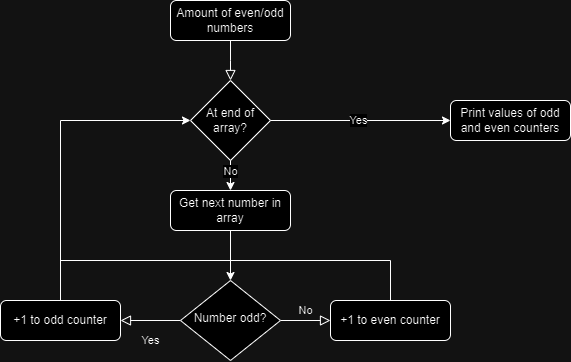

The diagram above was exported from draw.io. Its source (the exported page's mxGraphModel, read from the mxfile embedded in the PNG):
<mxGraphModel dx="1816" dy="538" grid="1" gridSize="10" guides="1" tooltips="1" connect="1" arrows="1" fold="1" page="1" pageScale="1" pageWidth="827" pageHeight="1169" math="0" shadow="0">
  <root>
    <mxCell id="WIyWlLk6GJQsqaUBKTNV-0" />
    <mxCell id="WIyWlLk6GJQsqaUBKTNV-1" parent="WIyWlLk6GJQsqaUBKTNV-0" />
    <mxCell id="WIyWlLk6GJQsqaUBKTNV-2" value="" style="rounded=0;html=1;jettySize=auto;orthogonalLoop=1;fontSize=11;endArrow=block;endFill=0;endSize=8;strokeWidth=1;shadow=0;labelBackgroundColor=none;edgeStyle=orthogonalEdgeStyle;" parent="WIyWlLk6GJQsqaUBKTNV-1" source="WIyWlLk6GJQsqaUBKTNV-3" edge="1">
      <mxGeometry relative="1" as="geometry">
        <mxPoint x="220" y="80" as="targetPoint" />
      </mxGeometry>
    </mxCell>
    <mxCell id="WIyWlLk6GJQsqaUBKTNV-3" value="Amount of even/odd numbers" style="rounded=1;whiteSpace=wrap;html=1;fontSize=12;glass=0;strokeWidth=1;shadow=0;" parent="WIyWlLk6GJQsqaUBKTNV-1" vertex="1">
      <mxGeometry x="160" width="120" height="40" as="geometry" />
    </mxCell>
    <mxCell id="WIyWlLk6GJQsqaUBKTNV-4" value="Yes" style="rounded=0;html=1;jettySize=auto;orthogonalLoop=1;fontSize=11;endArrow=block;endFill=0;endSize=8;strokeWidth=1;shadow=0;labelBackgroundColor=none;edgeStyle=orthogonalEdgeStyle;entryX=1;entryY=0.5;entryDx=0;entryDy=0;" parent="WIyWlLk6GJQsqaUBKTNV-1" source="WIyWlLk6GJQsqaUBKTNV-6" target="WIyWlLk6GJQsqaUBKTNV-12" edge="1">
      <mxGeometry y="20" relative="1" as="geometry">
        <mxPoint as="offset" />
        <mxPoint x="220" y="400" as="targetPoint" />
      </mxGeometry>
    </mxCell>
    <mxCell id="WIyWlLk6GJQsqaUBKTNV-5" value="No" style="edgeStyle=orthogonalEdgeStyle;rounded=0;html=1;jettySize=auto;orthogonalLoop=1;fontSize=11;endArrow=block;endFill=0;endSize=8;strokeWidth=1;shadow=0;labelBackgroundColor=none;" parent="WIyWlLk6GJQsqaUBKTNV-1" source="WIyWlLk6GJQsqaUBKTNV-6" target="WIyWlLk6GJQsqaUBKTNV-7" edge="1">
      <mxGeometry y="10" relative="1" as="geometry">
        <mxPoint as="offset" />
      </mxGeometry>
    </mxCell>
    <mxCell id="WIyWlLk6GJQsqaUBKTNV-6" value="Number odd?" style="rhombus;whiteSpace=wrap;html=1;shadow=0;fontFamily=Helvetica;fontSize=12;align=center;strokeWidth=1;spacing=6;spacingTop=-4;" parent="WIyWlLk6GJQsqaUBKTNV-1" vertex="1">
      <mxGeometry x="170" y="280" width="100" height="80" as="geometry" />
    </mxCell>
    <mxCell id="WIyWlLk6GJQsqaUBKTNV-7" value="+1 to even counter" style="rounded=1;whiteSpace=wrap;html=1;fontSize=12;glass=0;strokeWidth=1;shadow=0;" parent="WIyWlLk6GJQsqaUBKTNV-1" vertex="1">
      <mxGeometry x="320" y="300" width="120" height="40" as="geometry" />
    </mxCell>
    <mxCell id="WIyWlLk6GJQsqaUBKTNV-12" value="+1 to odd counter" style="rounded=1;whiteSpace=wrap;html=1;fontSize=12;glass=0;strokeWidth=1;shadow=0;" parent="WIyWlLk6GJQsqaUBKTNV-1" vertex="1">
      <mxGeometry x="-10" y="300" width="120" height="40" as="geometry" />
    </mxCell>
    <mxCell id="mnsrhhJB_mZYoZ9Iw1Lp-0" value="Get next number in array" style="rounded=1;whiteSpace=wrap;html=1;" vertex="1" parent="WIyWlLk6GJQsqaUBKTNV-1">
      <mxGeometry x="160" y="190" width="120" height="40" as="geometry" />
    </mxCell>
    <mxCell id="mnsrhhJB_mZYoZ9Iw1Lp-1" value="" style="endArrow=classic;html=1;rounded=0;exitX=0.5;exitY=1;exitDx=0;exitDy=0;entryX=0.5;entryY=0;entryDx=0;entryDy=0;" edge="1" parent="WIyWlLk6GJQsqaUBKTNV-1" source="mnsrhhJB_mZYoZ9Iw1Lp-0" target="WIyWlLk6GJQsqaUBKTNV-6">
      <mxGeometry width="50" height="50" relative="1" as="geometry">
        <mxPoint x="290" y="250" as="sourcePoint" />
        <mxPoint x="340" y="200" as="targetPoint" />
      </mxGeometry>
    </mxCell>
    <mxCell id="mnsrhhJB_mZYoZ9Iw1Lp-3" value="" style="endArrow=classic;html=1;rounded=0;entryX=0;entryY=0.5;entryDx=0;entryDy=0;exitX=0.5;exitY=0;exitDx=0;exitDy=0;" edge="1" parent="WIyWlLk6GJQsqaUBKTNV-1" source="WIyWlLk6GJQsqaUBKTNV-12" target="mnsrhhJB_mZYoZ9Iw1Lp-5">
      <mxGeometry width="50" height="50" relative="1" as="geometry">
        <mxPoint x="290" y="350" as="sourcePoint" />
        <mxPoint x="340" y="300" as="targetPoint" />
        <Array as="points">
          <mxPoint x="50" y="120" />
        </Array>
      </mxGeometry>
    </mxCell>
    <mxCell id="mnsrhhJB_mZYoZ9Iw1Lp-5" value="At end of array?" style="rhombus;whiteSpace=wrap;html=1;" vertex="1" parent="WIyWlLk6GJQsqaUBKTNV-1">
      <mxGeometry x="180" y="80" width="80" height="80" as="geometry" />
    </mxCell>
    <mxCell id="mnsrhhJB_mZYoZ9Iw1Lp-6" value="" style="endArrow=classic;html=1;rounded=0;entryX=0.5;entryY=0;entryDx=0;entryDy=0;exitX=0.5;exitY=1;exitDx=0;exitDy=0;" edge="1" parent="WIyWlLk6GJQsqaUBKTNV-1" source="mnsrhhJB_mZYoZ9Iw1Lp-5" target="mnsrhhJB_mZYoZ9Iw1Lp-0">
      <mxGeometry width="50" height="50" relative="1" as="geometry">
        <mxPoint x="270" y="250" as="sourcePoint" />
        <mxPoint x="320" y="200" as="targetPoint" />
      </mxGeometry>
    </mxCell>
    <mxCell id="mnsrhhJB_mZYoZ9Iw1Lp-7" value="No" style="edgeLabel;html=1;align=center;verticalAlign=middle;resizable=0;points=[];" vertex="1" connectable="0" parent="mnsrhhJB_mZYoZ9Iw1Lp-6">
      <mxGeometry x="-0.3048" relative="1" as="geometry">
        <mxPoint as="offset" />
      </mxGeometry>
    </mxCell>
    <mxCell id="mnsrhhJB_mZYoZ9Iw1Lp-8" value="" style="endArrow=none;html=1;rounded=0;exitX=0.5;exitY=0;exitDx=0;exitDy=0;" edge="1" parent="WIyWlLk6GJQsqaUBKTNV-1" source="WIyWlLk6GJQsqaUBKTNV-7">
      <mxGeometry width="50" height="50" relative="1" as="geometry">
        <mxPoint x="270" y="250" as="sourcePoint" />
        <mxPoint x="50" y="260" as="targetPoint" />
        <Array as="points">
          <mxPoint x="380" y="260" />
        </Array>
      </mxGeometry>
    </mxCell>
    <mxCell id="mnsrhhJB_mZYoZ9Iw1Lp-9" value="Print values of odd and even counters" style="rounded=1;whiteSpace=wrap;html=1;" vertex="1" parent="WIyWlLk6GJQsqaUBKTNV-1">
      <mxGeometry x="440" y="100" width="120" height="40" as="geometry" />
    </mxCell>
    <mxCell id="mnsrhhJB_mZYoZ9Iw1Lp-10" value="" style="endArrow=classic;html=1;rounded=0;entryX=0;entryY=0.5;entryDx=0;entryDy=0;exitX=1;exitY=0.5;exitDx=0;exitDy=0;" edge="1" parent="WIyWlLk6GJQsqaUBKTNV-1" source="mnsrhhJB_mZYoZ9Iw1Lp-5" target="mnsrhhJB_mZYoZ9Iw1Lp-9">
      <mxGeometry width="50" height="50" relative="1" as="geometry">
        <mxPoint x="270" y="250" as="sourcePoint" />
        <mxPoint x="320" y="200" as="targetPoint" />
      </mxGeometry>
    </mxCell>
    <mxCell id="mnsrhhJB_mZYoZ9Iw1Lp-11" value="Yes" style="edgeLabel;html=1;align=center;verticalAlign=middle;resizable=0;points=[];" vertex="1" connectable="0" parent="mnsrhhJB_mZYoZ9Iw1Lp-10">
      <mxGeometry x="-0.0265" relative="1" as="geometry">
        <mxPoint as="offset" />
      </mxGeometry>
    </mxCell>
  </root>
</mxGraphModel>